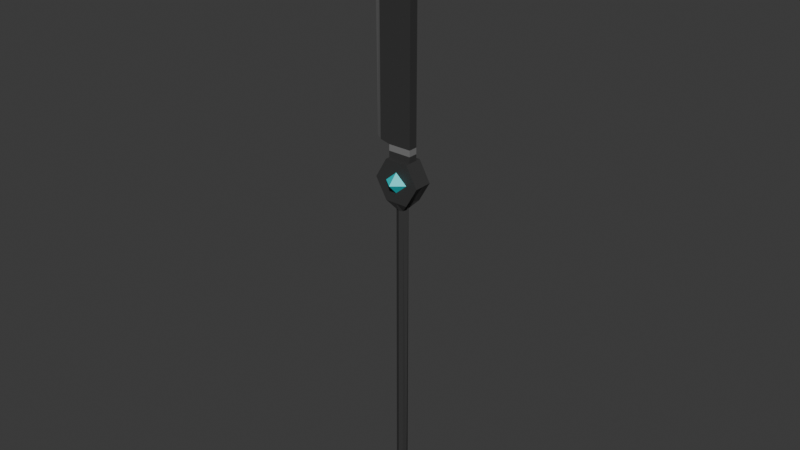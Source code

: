 # Source: Mdl_GlaiveConcept1ITERATION3.blend  (saved by Blender 4.3.34; exported with 4.5.12 LTS)
import bpy
from mathutils import Matrix  # noqa: F401  (used for matrix-valued properties, if any)

bpy.ops.wm.read_factory_settings(use_empty=True)
scene = bpy.context.scene
scene.name = 'Scene'

# ---- collections
col_collection = bpy.data.collections.new('Collection'); scene.collection.children.link(col_collection)

# ---- materials (node trees are filled in below, after node groups)
mat_edge = bpy.data.materials.new('Edge')
mat_metal = bpy.data.materials.new('Metal')
mat_crystal = bpy.data.materials.new('Crystal')

# ---- material node trees
mat_edge.use_nodes = True; mat_edge.node_tree.nodes.clear()
_N = mat_edge.node_tree.nodes; _L = mat_edge.node_tree.links
n0 = _N.new('ShaderNodeBsdfPrincipled'); n0.name = 'Principled BSDF'; n0.location = (10, 300)
n0.inputs[0].default_value = (0.2025, 0.2025, 0.2025, 1.0)
n1 = _N.new('ShaderNodeOutputMaterial'); n1.name = 'Material Output'; n1.location = (300, 300)
_L.new(n0.outputs[0], n1.inputs[0])
n1.is_active_output = True
mat_metal.use_nodes = True; mat_metal.node_tree.nodes.clear()
_N = mat_metal.node_tree.nodes; _L = mat_metal.node_tree.links
n0 = _N.new('ShaderNodeBsdfPrincipled'); n0.name = 'Principled BSDF'; n0.location = (10, 300)
n0.inputs[0].default_value = (0.04021, 0.04021, 0.04021, 1.0)
n1 = _N.new('ShaderNodeOutputMaterial'); n1.name = 'Material Output'; n1.location = (300, 300)
_L.new(n0.outputs[0], n1.inputs[0])
n1.is_active_output = True
mat_crystal.use_nodes = True; mat_crystal.node_tree.nodes.clear()
_N = mat_crystal.node_tree.nodes; _L = mat_crystal.node_tree.links
n0 = _N.new('ShaderNodeBsdfPrincipled'); n0.name = 'Principled BSDF'; n0.location = (10, 300)
n0.inputs[0].default_value = (0.0, 0.7624, 0.8003, 1.0)
n1 = _N.new('ShaderNodeOutputMaterial'); n1.name = 'Material Output'; n1.location = (300, 300)
_L.new(n0.outputs[0], n1.inputs[0])
n1.is_active_output = True

# ---- world
world_world = bpy.data.worlds.new('World'); scene.world = world_world
world_world.use_nodes = True; world_world.node_tree.nodes.clear()
_N = world_world.node_tree.nodes; _L = world_world.node_tree.links
n0 = _N.new('ShaderNodeOutputWorld'); n0.name = 'World Output'; n0.location = (300, 300)
n1 = _N.new('ShaderNodeBackground'); n1.name = 'Background'; n1.location = (10, 300)
n1.inputs[0].default_value = (0.05088, 0.05088, 0.05088, 1.0)
_L.new(n1.outputs[0], n0.inputs[0])
n0.is_active_output = True
world_world.color = (0.05088, 0.05088, 0.05088)
world_world.sun_shadow_jitter_overblur = 0.0

# ---- meshes
me_cylinder = bpy.data.meshes.new('Cylinder')
me_cylinder.from_pydata([(-4.003e-09, 0.2712, -9.673), (-4.003e-09, 0.2712, 4.576), (0.1918, 0.1918, -9.673), (0.1918, 0.1918, 4.576), (0.2712, -2.296e-09, -9.673), (0.3365, -2.296e-09, 5.002), (0.1918, -0.1918, -9.673), (0.1918, -0.1918, 4.576), (-4.003e-09, -0.2712, -9.673), (-4.003e-09, -0.2712, 4.576), (-0.1918, -0.1918, -9.673), (-0.1918, -0.1918, 4.576), (-0.2712, -2.296e-09, -9.673), (-0.3365, -2.296e-09, 5.002), (-0.1918, 0.1918, -9.673), (-0.1918, 0.1918, 4.576), (-2.409e-09, 0.5517, -10.21), (0.3901, 0.3901, -10.21), (0.5517, 2.126e-09, -10.21), (0.3901, -0.3901, -10.21), (-2.409e-09, -0.5517, -10.21), (-0.3901, -0.3901, -10.21), (-0.5517, 2.126e-09, -10.21), (-0.3901, 0.3901, -10.21), (-1.036e-06, 0.0, -11.76), (0.0, 0.4776, 5.002), (-1.156, 0.0, 6.003), (1.156, 0.0, 6.003), (-0.5781, 0.0, 7.005), (0.5781, 0.0, 7.005), (-1.156, 0.4776, 6.003), (0.0, 0.9613, 6.003), (1.156, 0.4776, 6.003), (-0.5781, 0.4776, 5.002), (0.5781, 0.4776, 7.005), (0.5781, 0.4776, 5.002), (-0.5781, 0.4776, 7.005), (-1.156, -0.4457, 6.003), (0.0, -0.9294, 6.003), (1.156, -0.4457, 6.003), (-0.5781, -0.4457, 5.002), (0.5781, -0.4457, 7.005), (0.5781, -0.4457, 5.002), (-0.5781, -0.4457, 7.005), (0.0, -0.4457, 5.002), (-2.98e-06, -0.4457, 7.005), (-6.497e-06, 0.4776, 7.005), (-0.5781, -0.4457, 6.003), (0.5781, -0.4457, 6.003), (-1.49e-06, -0.4457, 6.504), (0.0, -0.4457, 5.503), (-0.5781, 0.4776, 6.003), (0.5781, 0.4776, 6.003), (-3.248e-06, 0.4776, 6.504), (0.0, 0.4776, 5.503), (0.5781, -0.2228, 7.005), (-0.5781, -0.2228, 7.005), (0.5781, 0.2388, 7.005), (-0.5781, 0.2388, 7.005), (0.5781, -0.2228, 18.49), (0.5781, 0.0, 19.13), (-1.088, 0.0, 7.704), (-0.5781, 0.2388, 16.27), (-0.5781, -0.2228, 16.27), (0.5781, 0.2388, 18.49), (-0.5781, -0.2228, 7.631), (-0.5781, 0.0, 7.631), (-0.5781, 0.2388, 7.631), (0.5781, 0.0, 7.631), (0.5781, -0.2228, 7.631), (0.5781, 0.2388, 7.631), (0.5781, 0.2388, 16.27), (0.5781, 0.0, 16.27), (0.5781, -0.2228, 16.27), (-1.073, -0.2228, 7.752), (-1.073, -0.2228, 16.39), (0.0831, -0.2228, 18.61), (-0.2798, 0.0, 18.72), (-1.478, 0.0, 16.39), (-1.073, 0.2388, 16.39), (0.0831, 0.2388, 18.61), (-1.414, 0.0, 7.752), (-1.073, 0.2388, 7.752), (-0.5781, 0.0, 7.318), (-0.5781, 0.2388, 7.318), (0.5781, -0.2228, 7.318), (0.5781, 0.2388, 7.318), (-0.5781, -0.2228, 7.318), (0.5781, 0.0, 7.318)], [], [(0, 1, 3, 2), (2, 3, 5, 4), (4, 5, 7, 6), (6, 7, 9, 8), (8, 9, 11, 10), (10, 11, 13, 12), (5, 27, 39, 42), (12, 13, 15, 14), (14, 15, 1, 0), (6, 8, 20, 19), (23, 16, 24), (12, 14, 23, 22), (2, 4, 18, 17), (8, 10, 21, 20), (14, 0, 16, 23), (0, 2, 17, 16), (4, 6, 19, 18), (10, 12, 22, 21), (21, 22, 24), (19, 20, 24), (17, 18, 24), (22, 23, 24), (20, 21, 24), (18, 19, 24), (16, 17, 24), (55, 56, 43, 45, 41), (52, 31, 53), (52, 54, 31), (58, 57, 34, 46, 36), (27, 5, 35, 32), (13, 26, 30, 33), (5, 13, 33, 25, 35), (26, 28, 58, 36, 30), (29, 27, 32, 34, 57), (48, 49, 38), (50, 48, 38), (26, 13, 40, 37), (13, 5, 42, 44, 40), (28, 26, 37, 43, 56), (27, 29, 55, 41, 39), (42, 7, 5), (35, 5, 3), (33, 15, 13), (40, 13, 11), (40, 11, 9, 44), (44, 9, 7, 42), (35, 3, 1, 25), (25, 1, 15, 33), (44, 50, 47, 37, 40), (53, 31, 51), (54, 25, 33, 30, 51), (49, 45, 43, 37, 47), (50, 38, 47), (38, 49, 47), (42, 39, 48, 50, 44), (39, 41, 45, 49, 48), (31, 54, 51), (46, 53, 51, 30, 36), (35, 25, 54, 52, 32), (32, 52, 53, 46, 34), (62, 67, 82, 79), (64, 62, 79, 80), (59, 60, 77, 76), (66, 65, 74, 61), (69, 68, 72, 73), (70, 67, 62, 71), (68, 70, 71, 72), (65, 69, 73, 63), (87, 85, 69, 65), (88, 86, 70, 68), (86, 84, 67, 70), (85, 88, 68, 69), (83, 87, 65, 66), (84, 83, 66, 67), (72, 71, 64, 60), (73, 72, 60, 59), (63, 73, 59), (71, 62, 64), (82, 81, 78, 79), (81, 74, 75, 78), (78, 77, 80, 79), (77, 78, 75, 76), (67, 66, 61, 82), (63, 59, 76, 75), (65, 63, 75, 74), (60, 64, 80, 77), (58, 28, 83, 84), (61, 74, 81), (82, 61, 81), (28, 56, 87, 83), (55, 29, 88, 85), (57, 58, 84, 86), (29, 57, 86, 88), (56, 55, 85, 87)])
me_cylinder.polygons.foreach_set('material_index', [1, 1, 1, 1, 1, 1, 1, 1, 1, 1, 1, 1, 1, 1, 1, 1, 1, 1, 1, 1, 1, 1, 1, 1, 1, 1, 2, 2, 1, 1, 1, 1, 1, 1, 2, 2, 1, 1, 1, 1, 1, 1, 1, 1, 1, 1, 1, 1, 1, 2, 1, 1, 2, 2, 1, 1, 2, 1, 1, 1, 1, 1, 0, 1, 1, 1, 1, 1, 0, 0, 0, 0, 0, 0, 1, 1, 1, 1, 0, 0, 0, 0, 1, 1, 1, 0, 1, 1, 1, 1, 1, 1, 1, 1])
_uv = me_cylinder.uv_layers.new(name='UVMap')
_uv.uv.foreach_set('vector', [1.0, 0.5, 1.0, 1.0, 0.875, 1.0, 0.875, 0.5, 0.875, 0.5, 0.875, 1.0, 0.75, 1.0, 0.75, 0.5, 0.75, 0.5, 0.75, 1.0, 0.625, 1.0, 0.625, 0.5, 0.625, 0.5, 0.625, 1.0, 0.5, 1.0, 0.5, 0.5, 0.5, 0.5, 0.5, 1.0, 0.375, 1.0, 0.375, 0.5, 0.375, 0.5, 0.375, 1.0, 0.25, 1.0, 0.25, 0.5, 0.0, 0.0, 0.0, 0.0, 0.0, 0.0, 0.0, 0.0, 0.25, 0.5, 0.25, 1.0, 0.125, 1.0, 0.125, 0.5, 0.125, 0.5, 0.125, 1.0, 0.0, 1.0, 0.0, 0.5, 0.625, 0.5, 0.5, 0.5, 0.5, 0.5, 0.625, 0.5, 0.125, 0.5, 0.0, 0.5, 0.125, 0.5, 0.25, 0.5, 0.125, 0.5, 0.125, 0.5, 0.25, 0.5, 0.875, 0.5, 0.75, 0.5, 0.75, 0.5, 0.875, 0.5, 0.5, 0.5, 0.375, 0.5, 0.375, 0.5, 0.5, 0.5, 0.125, 0.5, 0.0, 0.5, 0.0, 0.5, 0.125, 0.5, 1.0, 0.5, 0.875, 0.5, 0.875, 0.5, 1.0, 0.5, 0.75, 0.5, 0.625, 0.5, 0.625, 0.5, 0.75, 0.5, 0.375, 0.5, 0.25, 0.5, 0.25, 0.5, 0.375, 0.5, 0.375, 0.5, 0.25, 0.5, 0.375, 0.5, 0.625, 0.5, 0.5, 0.5, 0.625, 0.5, 0.875, 0.5, 0.75, 0.5, 0.875, 0.5, 0.25, 0.5, 0.125, 0.5, 0.25, 0.5, 0.5, 0.5, 0.375, 0.5, 0.5, 0.5, 0.75, 0.5, 0.625, 0.5, 0.75, 0.5, 1.0, 0.5, 0.875, 0.5, 1.0, 0.5, 0.0, 0.0, 0.0, 0.0, 0.0, 0.0, 0.0, 0.0, 0.0, 0.0, 0.0, 0.0, 0.0, 0.0, 0.0, 0.0, 0.0, 0.0, 0.0, 0.0, 0.0, 0.0, 0.0, 0.0, 0.0, 0.0, 0.0, 0.0, 0.0, 0.0, 0.0, 0.0, 0.0, 0.0, 0.0, 0.0, 0.0, 0.0, 0.0, 0.0, 0.0, 0.0, 0.0, 0.0, 0.0, 0.0, 0.0, 0.0, 0.0, 0.0, 0.0, 0.0, 0.0, 0.0, 0.0, 0.0, 0.0, 0.0, 0.0, 0.0, 0.0, 0.0, 0.0, 0.0, 0.0, 0.0, 0.0, 0.0, 0.0, 0.0, 0.0, 0.0, 0.0, 0.0, 0.0, 0.0, 0.0, 0.0, 0.0, 0.0, 0.0, 0.0, 0.0, 0.0, 0.0, 0.0, 0.0, 0.0, 0.0, 0.0, 0.0, 0.0, 0.0, 0.0, 0.0, 0.0, 0.0, 0.0, 0.0, 0.0, 0.0, 0.0, 0.0, 0.0, 0.0, 0.0, 0.0, 0.0, 0.0, 0.0, 0.0, 0.0, 0.0, 0.0, 0.0, 0.0, 0.0, 0.0, 0.0, 0.0, 0.0, 0.0, 0.0, 0.0, 0.0, 0.0, 0.0, 0.0, 0.0, 0.0, 0.0, 0.0, 0.0, 0.0, 0.0, 0.0, 0.0, 0.0, 0.0, 0.0, 0.0, 0.0, 0.0, 0.0, 0.0, 0.0, 0.0, 0.0, 0.0, 0.0, 0.0, 0.0, 0.0, 0.0, 0.0, 0.0, 0.0, 0.0, 0.0, 0.0, 0.0, 0.0, 0.0, 0.0, 0.0, 0.0, 0.0, 0.0, 0.0, 0.0, 0.0, 0.0, 0.0, 0.0, 0.0, 0.0, 0.0, 0.0, 0.0, 0.0, 0.0, 0.0, 0.0, 0.0, 0.0, 0.0, 0.0, 0.0, 0.0, 0.0, 0.0, 0.0, 0.0, 0.0, 0.0, 0.0, 0.0, 0.0, 0.0, 0.0, 0.0, 0.0, 0.0, 0.0, 0.0, 0.0, 0.0, 0.0, 0.0, 0.0, 0.0, 0.0, 0.0, 0.0, 0.0, 0.0, 0.0, 0.0, 0.0, 0.0, 0.0, 0.0, 0.0, 0.0, 0.0, 0.0, 0.0, 0.0, 0.0, 0.0, 0.0, 0.0, 0.0, 0.0, 0.0, 0.0, 0.0, 0.0, 0.0, 0.0, 0.0, 0.0, 0.0, 0.0, 0.0, 0.0, 0.0, 0.0, 0.0, 0.0, 0.0, 0.0, 0.0, 0.0, 0.0, 0.0, 0.0, 0.0, 0.0, 0.0, 0.0, 0.0, 0.0, 0.0, 0.0, 0.0, 0.0, 0.0, 0.0, 0.0, 0.0, 0.0, 0.0, 0.0, 0.0, 0.0, 0.0, 0.0, 0.0, 0.0, 0.0, 0.0, 0.0, 0.0, 0.0, 0.0, 0.0, 0.0, 0.0, 0.0, 0.0, 0.0, 0.0, 0.0, 0.0, 0.0, 0.0, 0.0, 0.0, 0.0, 0.0, 0.0, 0.0, 0.0, 0.0, 0.0, 0.0, 0.0, 0.0, 0.0, 0.0, 0.0, 0.0, 0.0, 0.0, 0.0, 0.0, 0.0, 0.0, 0.0, 0.0, 0.0, 0.0, 0.0, 0.0, 0.0, 0.0, 0.0, 0.0, 0.0, 0.0, 0.0, 0.0, 0.0, 0.0, 0.0, 0.0, 0.0, 0.0, 0.0, 0.0, 0.0, 0.0, 0.0, 0.0, 0.0, 0.0, 0.0, 0.0, 0.0, 0.0, 0.0, 0.0, 0.0, 0.0, 0.0, 0.0, 0.0, 0.0, 0.0, 0.0, 0.0, 0.0, 0.0, 0.0, 0.0, 0.0, 0.0, 0.0, 0.0, 0.0, 0.0, 0.0, 0.0, 0.0, 0.0, 0.0, 0.0, 0.0, 0.0, 0.0, 0.0, 0.0, 0.0, 0.0, 0.0, 0.0, 0.0, 0.0, 0.0, 0.0, 0.0, 0.0, 0.0, 0.0, 0.0, 0.0, 0.0, 0.0, 0.0, 0.0, 0.0, 0.0, 0.0, 0.0, 0.0, 0.0, 0.0, 0.0, 0.0, 0.0, 0.0, 0.0, 0.0, 0.0, 0.0, 0.0, 0.0, 0.0, 0.0, 0.0, 0.0, 0.0, 0.0, 0.0, 0.0, 0.0, 0.0, 0.0, 0.0, 0.0, 0.0, 0.0, 0.0, 0.0, 0.0, 0.0, 0.0, 0.0, 0.0, 0.0, 0.0, 0.0, 0.0, 0.0, 0.0, 0.0, 0.0, 0.0, 0.0, 0.0, 0.0, 0.0, 0.0, 0.0, 0.0, 0.0, 0.0, 0.0, 0.0, 0.0, 0.0, 0.0, 0.0, 0.0, 0.0, 0.0, 0.0, 0.0, 0.0, 0.0, 0.0, 0.0, 0.0, 0.0, 0.0, 0.0, 0.0, 0.0, 0.0, 0.0, 0.0, 0.0, 0.0, 0.0, 0.0, 0.0, 0.0, 0.0, 0.0, 0.0, 0.0, 0.0, 0.0, 0.0, 0.0, 0.0, 0.0, 0.0, 0.0, 0.0, 0.0, 0.0, 0.0, 0.0, 0.0, 0.0, 0.0, 0.0, 0.0, 0.0, 0.0, 0.0, 0.0, 0.0, 0.0, 0.0, 0.0, 0.0, 0.0, 0.0, 0.0, 0.0, 0.0, 0.0, 0.0, 0.0, 0.0, 0.0, 0.0, 0.0, 0.0, 0.0, 0.0, 0.0, 0.0, 0.0, 0.0, 0.0, 0.0, 0.0, 0.0, 0.0, 0.0, 0.0, 0.0, 0.0, 0.0, 0.0, 0.0, 0.0, 0.0])
me_cylinder.materials.append(mat_edge)
me_cylinder.materials.append(mat_metal)
me_cylinder.materials.append(mat_crystal)
me_cylinder.update()

# ---- objects
ob_glaive = bpy.data.objects.new('Glaive', me_cylinder)

# ---- transforms, parenting, visibility, modifiers, constraints
ob_glaive.location = (1.389, 0.0, 0.0)
ob_glaive.scale = (0.08479, 0.08479, 0.08479)

# ---- collection membership
col_collection.objects.link(ob_glaive)

# ---- scene / render settings (as saved in the file)
scene.frame_start = 1; scene.frame_end = 250; scene.frame_set(1)
scene.render.engine = 'BLENDER_EEVEE_NEXT'
bpy.context.view_layer.update()

# ---- added for rendering (the .blend has no active camera and no usable light): camera, sun
cam_auto = bpy.data.cameras.new('AutoCamera')
cam_auto.lens = 50.0
cam_auto.sensor_width = 36.0
cam_auto.clip_end = 1000.0
ob_auto_camera = bpy.data.objects.new('AutoCamera', cam_auto)
scene.collection.objects.link(ob_auto_camera)
ob_auto_camera.location = (3.81248, -2.9233, 2.2622)
ob_auto_camera.rotation_euler = (1.09748, -7.21219e-08, 0.694738)
scene.camera = ob_auto_camera
light_auto_sun = bpy.data.lights.new('AutoSun', 'SUN')
light_auto_sun.energy = 3.0
light_auto_sun.angle = 0.0523599
ob_auto_sun = bpy.data.objects.new('AutoSun', light_auto_sun)
scene.collection.objects.link(ob_auto_sun)
ob_auto_sun.rotation_euler = (0.872665, 0.174533, 0.523599)
bpy.context.view_layer.update()
